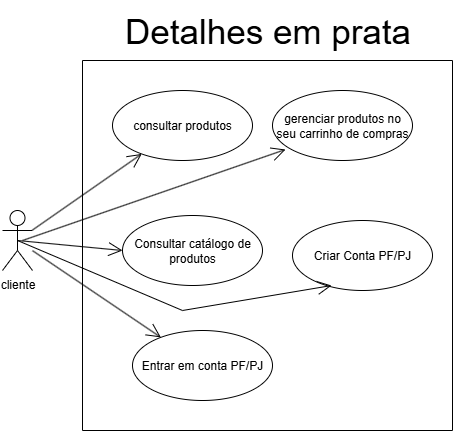

The diagram above was exported from draw.io. Its source (the exported page's mxGraphModel, read from the mxfile embedded in the PNG):
<mxGraphModel dx="866" dy="465" grid="1" gridSize="30" guides="1" tooltips="1" connect="1" arrows="1" fold="1" page="1" pageScale="1" pageWidth="827" pageHeight="1169" math="0" shadow="0">
  <root>
    <mxCell id="0" />
    <mxCell id="1" parent="0" />
    <mxCell id="qj5G9Y7LLwR5UEdUt7-K-8" value="" style="swimlane;startSize=0;" parent="1" vertex="1">
      <mxGeometry x="540" y="810" width="370" height="370" as="geometry" />
    </mxCell>
    <mxCell id="qj5G9Y7LLwR5UEdUt7-K-10" value="consultar produtos" style="ellipse;whiteSpace=wrap;html=1;" parent="qj5G9Y7LLwR5UEdUt7-K-8" vertex="1">
      <mxGeometry x="30" y="30" width="140" height="70" as="geometry" />
    </mxCell>
    <mxCell id="qj5G9Y7LLwR5UEdUt7-K-12" value="gerenciar produtos no seu carrinho de compras" style="ellipse;whiteSpace=wrap;html=1;" parent="qj5G9Y7LLwR5UEdUt7-K-8" vertex="1">
      <mxGeometry x="190" y="30" width="140" height="70" as="geometry" />
    </mxCell>
    <mxCell id="qj5G9Y7LLwR5UEdUt7-K-14" value="Consultar catálogo de produtos" style="ellipse;whiteSpace=wrap;html=1;" parent="qj5G9Y7LLwR5UEdUt7-K-8" vertex="1">
      <mxGeometry x="40" y="155" width="140" height="70" as="geometry" />
    </mxCell>
    <mxCell id="qj5G9Y7LLwR5UEdUt7-K-16" value="Criar Conta PF/PJ" style="ellipse;whiteSpace=wrap;html=1;" parent="qj5G9Y7LLwR5UEdUt7-K-8" vertex="1">
      <mxGeometry x="210" y="160" width="140" height="70" as="geometry" />
    </mxCell>
    <mxCell id="qj5G9Y7LLwR5UEdUt7-K-17" value="Entrar em conta PF/PJ" style="ellipse;whiteSpace=wrap;html=1;" parent="qj5G9Y7LLwR5UEdUt7-K-8" vertex="1">
      <mxGeometry x="50" y="270" width="140" height="70" as="geometry" />
    </mxCell>
    <mxCell id="qj5G9Y7LLwR5UEdUt7-K-2" value="cliente" style="shape=umlActor;verticalLabelPosition=bottom;verticalAlign=top;html=1;" parent="1" vertex="1">
      <mxGeometry x="460" y="960" width="30" height="60" as="geometry" />
    </mxCell>
    <mxCell id="qj5G9Y7LLwR5UEdUt7-K-18" value="" style="endArrow=open;endFill=1;endSize=12;html=1;rounded=0;" parent="1" source="qj5G9Y7LLwR5UEdUt7-K-2" target="qj5G9Y7LLwR5UEdUt7-K-10" edge="1">
      <mxGeometry width="160" relative="1" as="geometry">
        <mxPoint x="490" y="1010" as="sourcePoint" />
        <mxPoint x="650" y="1010" as="targetPoint" />
      </mxGeometry>
    </mxCell>
    <mxCell id="qj5G9Y7LLwR5UEdUt7-K-19" value="" style="endArrow=open;endFill=1;endSize=12;html=1;rounded=0;entryX=0.093;entryY=0.843;entryDx=0;entryDy=0;entryPerimeter=0;" parent="1" target="qj5G9Y7LLwR5UEdUt7-K-12" edge="1">
      <mxGeometry width="160" relative="1" as="geometry">
        <mxPoint x="480" y="990" as="sourcePoint" />
        <mxPoint x="640" y="990" as="targetPoint" />
      </mxGeometry>
    </mxCell>
    <mxCell id="qj5G9Y7LLwR5UEdUt7-K-21" value="" style="endArrow=open;endFill=1;endSize=12;html=1;rounded=0;exitX=0.5;exitY=0.5;exitDx=0;exitDy=0;exitPerimeter=0;entryX=0;entryY=0.5;entryDx=0;entryDy=0;" parent="1" source="qj5G9Y7LLwR5UEdUt7-K-2" target="qj5G9Y7LLwR5UEdUt7-K-14" edge="1">
      <mxGeometry width="160" relative="1" as="geometry">
        <mxPoint x="480" y="1000" as="sourcePoint" />
        <mxPoint x="640" y="1000" as="targetPoint" />
      </mxGeometry>
    </mxCell>
    <mxCell id="qj5G9Y7LLwR5UEdUt7-K-22" value="" style="endArrow=open;endFill=1;endSize=12;html=1;rounded=0;exitX=0.5;exitY=0.5;exitDx=0;exitDy=0;exitPerimeter=0;entryX=0.279;entryY=0.929;entryDx=0;entryDy=0;entryPerimeter=0;" parent="1" source="qj5G9Y7LLwR5UEdUt7-K-2" target="qj5G9Y7LLwR5UEdUt7-K-16" edge="1">
      <mxGeometry width="160" relative="1" as="geometry">
        <mxPoint x="370" y="1060" as="sourcePoint" />
        <mxPoint x="530" y="1060" as="targetPoint" />
        <Array as="points">
          <mxPoint x="640" y="1060" />
        </Array>
      </mxGeometry>
    </mxCell>
    <mxCell id="qj5G9Y7LLwR5UEdUt7-K-23" value="" style="endArrow=open;endFill=1;endSize=12;html=1;rounded=0;" parent="1" source="qj5G9Y7LLwR5UEdUt7-K-2" target="qj5G9Y7LLwR5UEdUt7-K-17" edge="1">
      <mxGeometry width="160" relative="1" as="geometry">
        <mxPoint x="510" y="1050" as="sourcePoint" />
        <mxPoint x="670" y="1050" as="targetPoint" />
      </mxGeometry>
    </mxCell>
    <mxCell id="qj5G9Y7LLwR5UEdUt7-K-24" value="Detalhes em prata" style="text;html=1;align=center;verticalAlign=middle;resizable=0;points=[];autosize=1;strokeColor=none;fillColor=none;fontSize=35;" parent="1" vertex="1">
      <mxGeometry x="575" y="750" width="300" height="60" as="geometry" />
    </mxCell>
  </root>
</mxGraphModel>